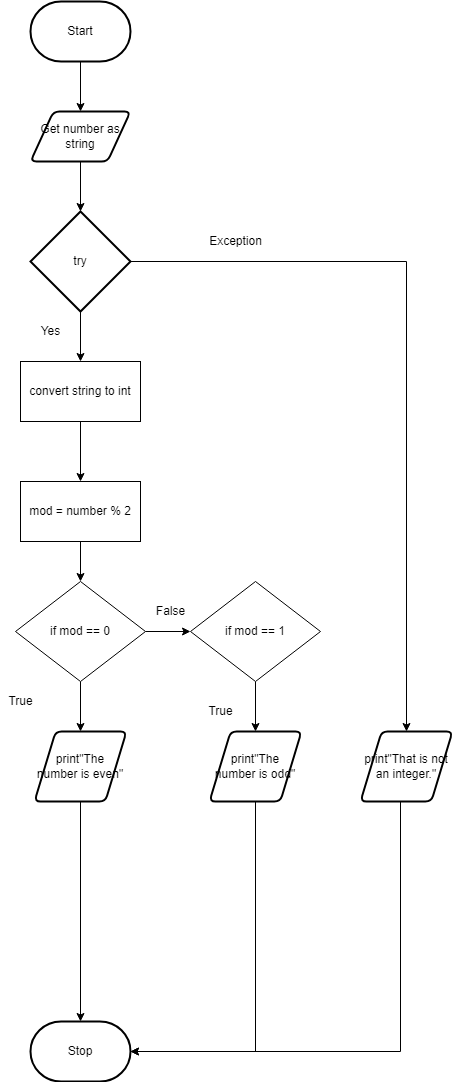

The diagram above was exported from draw.io. Its source (the exported page's mxGraphModel, read from the mxfile embedded in the PNG):
<mxGraphModel dx="1074" dy="749" grid="1" gridSize="10" guides="1" tooltips="1" connect="1" arrows="1" fold="1" page="1" pageScale="1" pageWidth="827" pageHeight="1169" math="0" shadow="0">
  <root>
    <mxCell id="0" />
    <mxCell id="1" parent="0" />
    <mxCell id="74" style="edgeStyle=none;html=1;entryX=0.5;entryY=0;entryDx=0;entryDy=0;entryPerimeter=0;" parent="1" source="3" target="72" edge="1">
      <mxGeometry relative="1" as="geometry" />
    </mxCell>
    <mxCell id="3" value="Get number as string" style="shape=parallelogram;html=1;strokeWidth=2;perimeter=parallelogramPerimeter;whiteSpace=wrap;rounded=1;arcSize=12;size=0.23;" parent="1" vertex="1">
      <mxGeometry x="380" y="140" width="100" height="50" as="geometry" />
    </mxCell>
    <mxCell id="68" style="edgeStyle=orthogonalEdgeStyle;rounded=0;html=1;entryX=0.5;entryY=0;entryDx=0;entryDy=0;" parent="1" source="5" target="3" edge="1">
      <mxGeometry relative="1" as="geometry" />
    </mxCell>
    <mxCell id="5" value="Start" style="strokeWidth=2;html=1;shape=mxgraph.flowchart.terminator;whiteSpace=wrap;" parent="1" vertex="1">
      <mxGeometry x="380" y="30" width="100" height="60" as="geometry" />
    </mxCell>
    <mxCell id="11" value="Stop" style="strokeWidth=2;html=1;shape=mxgraph.flowchart.terminator;whiteSpace=wrap;" parent="1" vertex="1">
      <mxGeometry x="380" y="1050" width="100" height="60" as="geometry" />
    </mxCell>
    <mxCell id="89" style="edgeStyle=none;html=1;entryX=0.5;entryY=0;entryDx=0;entryDy=0;entryPerimeter=0;" parent="1" source="23" target="11" edge="1">
      <mxGeometry relative="1" as="geometry" />
    </mxCell>
    <mxCell id="23" value="print&quot;The number is even&quot;" style="shape=parallelogram;html=1;strokeWidth=2;perimeter=parallelogramPerimeter;whiteSpace=wrap;rounded=1;arcSize=12;size=0.23;" parent="1" vertex="1">
      <mxGeometry x="384" y="760" width="92" height="70" as="geometry" />
    </mxCell>
    <mxCell id="83" style="edgeStyle=none;html=1;entryX=0;entryY=0.5;entryDx=0;entryDy=0;" parent="1" source="30" target="76" edge="1">
      <mxGeometry relative="1" as="geometry" />
    </mxCell>
    <mxCell id="86" style="edgeStyle=none;html=1;entryX=0.5;entryY=0;entryDx=0;entryDy=0;" parent="1" source="30" target="23" edge="1">
      <mxGeometry relative="1" as="geometry" />
    </mxCell>
    <mxCell id="30" value="&lt;span&gt;if mod == 0&lt;/span&gt;" style="rhombus;whiteSpace=wrap;html=1;" parent="1" vertex="1">
      <mxGeometry x="365" y="610" width="130" height="100" as="geometry" />
    </mxCell>
    <mxCell id="52" value="False" style="text;html=1;resizable=0;autosize=1;align=center;verticalAlign=middle;points=[];fillColor=none;strokeColor=none;rounded=0;" parent="1" vertex="1">
      <mxGeometry x="495" y="630" width="50" height="20" as="geometry" />
    </mxCell>
    <mxCell id="77" style="edgeStyle=none;html=1;entryX=0.5;entryY=0;entryDx=0;entryDy=0;" parent="1" source="72" target="73" edge="1">
      <mxGeometry relative="1" as="geometry" />
    </mxCell>
    <mxCell id="92" style="edgeStyle=orthogonalEdgeStyle;rounded=0;html=1;entryX=0.5;entryY=0;entryDx=0;entryDy=0;" parent="1" source="72" target="91" edge="1">
      <mxGeometry relative="1" as="geometry" />
    </mxCell>
    <mxCell id="72" value="try" style="strokeWidth=2;html=1;shape=mxgraph.flowchart.decision;whiteSpace=wrap;" parent="1" vertex="1">
      <mxGeometry x="380" y="240" width="100" height="100" as="geometry" />
    </mxCell>
    <mxCell id="78" style="edgeStyle=none;html=1;entryX=0.5;entryY=0;entryDx=0;entryDy=0;" parent="1" source="73" target="75" edge="1">
      <mxGeometry relative="1" as="geometry" />
    </mxCell>
    <mxCell id="73" value="convert string to int" style="rounded=0;whiteSpace=wrap;html=1;" parent="1" vertex="1">
      <mxGeometry x="370" y="390" width="120" height="60" as="geometry" />
    </mxCell>
    <mxCell id="79" style="edgeStyle=none;html=1;entryX=0.5;entryY=0;entryDx=0;entryDy=0;" parent="1" source="75" target="30" edge="1">
      <mxGeometry relative="1" as="geometry" />
    </mxCell>
    <mxCell id="75" value="mod = number % 2" style="rounded=0;whiteSpace=wrap;html=1;" parent="1" vertex="1">
      <mxGeometry x="370" y="510" width="120" height="60" as="geometry" />
    </mxCell>
    <mxCell id="88" style="edgeStyle=none;html=1;entryX=0.5;entryY=0;entryDx=0;entryDy=0;" parent="1" source="76" target="82" edge="1">
      <mxGeometry relative="1" as="geometry" />
    </mxCell>
    <mxCell id="76" value="&lt;span&gt;if mod == 1&lt;/span&gt;" style="rhombus;whiteSpace=wrap;html=1;" parent="1" vertex="1">
      <mxGeometry x="540" y="610" width="130" height="100" as="geometry" />
    </mxCell>
    <mxCell id="80" value="Yes" style="text;html=1;resizable=0;autosize=1;align=center;verticalAlign=middle;points=[];fillColor=none;strokeColor=none;rounded=0;" parent="1" vertex="1">
      <mxGeometry x="380" y="350" width="40" height="20" as="geometry" />
    </mxCell>
    <mxCell id="90" style="edgeStyle=orthogonalEdgeStyle;html=1;entryX=1;entryY=0.5;entryDx=0;entryDy=0;entryPerimeter=0;rounded=0;" parent="1" source="82" target="11" edge="1">
      <mxGeometry relative="1" as="geometry">
        <Array as="points">
          <mxPoint x="605" y="1080" />
        </Array>
      </mxGeometry>
    </mxCell>
    <mxCell id="82" value="print&quot;The number is odd&quot;" style="shape=parallelogram;html=1;strokeWidth=2;perimeter=parallelogramPerimeter;whiteSpace=wrap;rounded=1;arcSize=12;size=0.23;" parent="1" vertex="1">
      <mxGeometry x="559" y="760" width="92" height="70" as="geometry" />
    </mxCell>
    <mxCell id="85" value="True" style="text;html=1;resizable=0;autosize=1;align=center;verticalAlign=middle;points=[];fillColor=none;strokeColor=none;rounded=0;" parent="1" vertex="1">
      <mxGeometry x="350" y="720" width="40" height="20" as="geometry" />
    </mxCell>
    <mxCell id="87" value="True" style="text;html=1;resizable=0;autosize=1;align=center;verticalAlign=middle;points=[];fillColor=none;strokeColor=none;rounded=0;" parent="1" vertex="1">
      <mxGeometry x="550" y="730" width="40" height="20" as="geometry" />
    </mxCell>
    <mxCell id="93" style="edgeStyle=orthogonalEdgeStyle;rounded=0;html=1;entryX=1;entryY=0.5;entryDx=0;entryDy=0;entryPerimeter=0;" parent="1" source="91" target="11" edge="1">
      <mxGeometry relative="1" as="geometry">
        <Array as="points">
          <mxPoint x="750" y="1080" />
        </Array>
      </mxGeometry>
    </mxCell>
    <mxCell id="91" value="print&quot;That is not an integer.&quot;" style="shape=parallelogram;html=1;strokeWidth=2;perimeter=parallelogramPerimeter;whiteSpace=wrap;rounded=1;arcSize=12;size=0.23;" parent="1" vertex="1">
      <mxGeometry x="710" y="760" width="92" height="70" as="geometry" />
    </mxCell>
    <mxCell id="94" value="Exception" style="text;html=1;resizable=0;autosize=1;align=center;verticalAlign=middle;points=[];fillColor=none;strokeColor=none;rounded=0;" parent="1" vertex="1">
      <mxGeometry x="550" y="260" width="70" height="20" as="geometry" />
    </mxCell>
  </root>
</mxGraphModel>